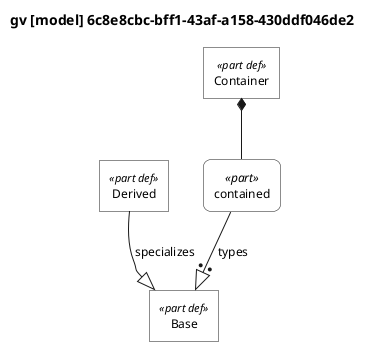

The diagram above was rendered by PlantUML. Its source (embedded in the PNG):
@startuml

skinparam monochrome true
skinparam wrapWidth 300
skinparam defaultFontSize 12
skinparam defaultFontName Helvetica

' Definitions: sharp corners, plain background
skinparam rectangle<<part def>> {
    RoundCorner 0
    BackgroundColor white
    StereotypeFontSize 11
}
skinparam rectangle<<item def>> {
    RoundCorner 0
    BackgroundColor white
}
skinparam rectangle<<attribute def>> {
    RoundCorner 0
    BackgroundColor white
}
skinparam rectangle<<port def>> {
    RoundCorner 0
    BackgroundColor white
}
skinparam rectangle<<action def>> {
    RoundCorner 0
    BackgroundColor white
}
skinparam rectangle<<state def>> {
    RoundCorner 0
    BackgroundColor white
}
skinparam rectangle<<requirement def>> {
    RoundCorner 0
    BackgroundColor white
}
skinparam rectangle<<view def>> {
    RoundCorner 0
    BackgroundColor white
}
skinparam rectangle<<viewpoint def>> {
    RoundCorner 0
    BackgroundColor white
}
skinparam rectangle<<enumeration def>> {
    RoundCorner 0
    BackgroundColor white
}

' Usages: rounded corners, plain background
skinparam rectangle<<part>> {
    RoundCorner 15
    BackgroundColor white
}
skinparam rectangle<<item>> {
    RoundCorner 15
    BackgroundColor white
}
skinparam rectangle<<attribute>> {
    RoundCorner 15
    BackgroundColor white
}
skinparam rectangle<<port>> {
    RoundCorner 15
    BackgroundColor white
}
skinparam rectangle<<action>> {
    RoundCorner 15
    BackgroundColor white
}
skinparam rectangle<<state>> {
    RoundCorner 15
    BackgroundColor white
}
skinparam rectangle<<requirement>> {
    RoundCorner 15
    BackgroundColor white
}
skinparam rectangle<<view>> {
    RoundCorner 15
    BackgroundColor white
}
skinparam rectangle<<viewpoint>> {
    RoundCorner 15
    BackgroundColor white
}
skinparam rectangle<<enumeration>> {
    RoundCorner 15
    BackgroundColor white
}

' Views as folders
skinparam folder<<view def>> {
    BackgroundColor white
}
skinparam folder<<view>> {
    BackgroundColor white
}

top to bottom direction

title gv [model] 6c8e8cbc-bff1-43af-a158-430ddf046de2

hide circle

rectangle "Base" as E1 <<part def>>
rectangle "Derived" as E2 <<part def>>
rectangle "Container" as E3 <<part def>>
rectangle "contained" as E4 <<part>>

E2 --|> E1 : specializes
E3 *-- E4
E4 --:|> E1 : types

@enduml